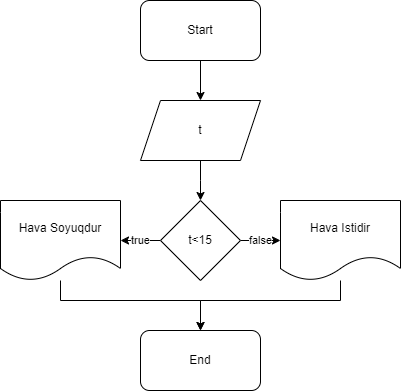

The diagram above was exported from draw.io. Its source (the exported page's mxGraphModel, read from the mxfile embedded in the PNG):
<mxGraphModel dx="1830" dy="973" grid="1" gridSize="10" guides="1" tooltips="1" connect="1" arrows="1" fold="1" page="1" pageScale="1" pageWidth="850" pageHeight="1100" math="0" shadow="0">
  <root>
    <mxCell id="0" />
    <mxCell id="1" parent="0" />
    <mxCell id="GhLBUpZaT2xCLt4MGOn7-3" value="" style="edgeStyle=orthogonalEdgeStyle;rounded=0;orthogonalLoop=1;jettySize=auto;html=1;" parent="1" source="GhLBUpZaT2xCLt4MGOn7-1" target="GhLBUpZaT2xCLt4MGOn7-2" edge="1">
      <mxGeometry relative="1" as="geometry" />
    </mxCell>
    <mxCell id="GhLBUpZaT2xCLt4MGOn7-1" value="Start" style="rounded=1;whiteSpace=wrap;html=1;" parent="1" vertex="1">
      <mxGeometry x="340" y="140" width="120" height="60" as="geometry" />
    </mxCell>
    <mxCell id="GhLBUpZaT2xCLt4MGOn7-7" value="" style="edgeStyle=orthogonalEdgeStyle;rounded=0;orthogonalLoop=1;jettySize=auto;html=1;" parent="1" source="GhLBUpZaT2xCLt4MGOn7-2" edge="1">
      <mxGeometry relative="1" as="geometry">
        <mxPoint x="400" y="340.0000000000001" as="targetPoint" />
        <Array as="points">
          <mxPoint x="400" y="320" />
          <mxPoint x="400" y="320" />
        </Array>
      </mxGeometry>
    </mxCell>
    <mxCell id="GhLBUpZaT2xCLt4MGOn7-2" value="t" style="shape=parallelogram;perimeter=parallelogramPerimeter;whiteSpace=wrap;html=1;fixedSize=1;" parent="1" vertex="1">
      <mxGeometry x="340" y="240" width="120" height="60" as="geometry" />
    </mxCell>
    <mxCell id="OMw5bCWRvYykKvkr49g8-14" value="true" style="edgeStyle=orthogonalEdgeStyle;rounded=0;orthogonalLoop=1;jettySize=auto;html=1;" parent="1" source="OMw5bCWRvYykKvkr49g8-11" target="OMw5bCWRvYykKvkr49g8-12" edge="1">
      <mxGeometry relative="1" as="geometry" />
    </mxCell>
    <mxCell id="OMw5bCWRvYykKvkr49g8-15" value="false" style="edgeStyle=orthogonalEdgeStyle;rounded=0;orthogonalLoop=1;jettySize=auto;html=1;" parent="1" source="OMw5bCWRvYykKvkr49g8-11" target="OMw5bCWRvYykKvkr49g8-13" edge="1">
      <mxGeometry relative="1" as="geometry" />
    </mxCell>
    <mxCell id="OMw5bCWRvYykKvkr49g8-11" value="t&amp;lt;15" style="rhombus;whiteSpace=wrap;html=1;" parent="1" vertex="1">
      <mxGeometry x="360" y="340" width="80" height="80" as="geometry" />
    </mxCell>
    <mxCell id="OMw5bCWRvYykKvkr49g8-18" style="edgeStyle=orthogonalEdgeStyle;rounded=0;orthogonalLoop=1;jettySize=auto;html=1;entryX=0.5;entryY=0;entryDx=0;entryDy=0;" parent="1" source="OMw5bCWRvYykKvkr49g8-12" target="OMw5bCWRvYykKvkr49g8-16" edge="1">
      <mxGeometry relative="1" as="geometry">
        <Array as="points">
          <mxPoint x="260" y="440" />
          <mxPoint x="400" y="440" />
        </Array>
      </mxGeometry>
    </mxCell>
    <mxCell id="OMw5bCWRvYykKvkr49g8-12" value="Hava Soyuqdur" style="shape=document;whiteSpace=wrap;html=1;boundedLbl=1;" parent="1" vertex="1">
      <mxGeometry x="200" y="340" width="120" height="80" as="geometry" />
    </mxCell>
    <mxCell id="OMw5bCWRvYykKvkr49g8-17" style="edgeStyle=orthogonalEdgeStyle;rounded=0;orthogonalLoop=1;jettySize=auto;html=1;entryX=0.5;entryY=0;entryDx=0;entryDy=0;" parent="1" source="OMw5bCWRvYykKvkr49g8-13" target="OMw5bCWRvYykKvkr49g8-16" edge="1">
      <mxGeometry relative="1" as="geometry">
        <Array as="points">
          <mxPoint x="540" y="440" />
          <mxPoint x="400" y="440" />
        </Array>
      </mxGeometry>
    </mxCell>
    <mxCell id="OMw5bCWRvYykKvkr49g8-13" value="Hava Istidir" style="shape=document;whiteSpace=wrap;html=1;boundedLbl=1;" parent="1" vertex="1">
      <mxGeometry x="480" y="340" width="120" height="80" as="geometry" />
    </mxCell>
    <mxCell id="OMw5bCWRvYykKvkr49g8-16" value="End" style="rounded=1;whiteSpace=wrap;html=1;" parent="1" vertex="1">
      <mxGeometry x="340" y="470" width="120" height="60" as="geometry" />
    </mxCell>
  </root>
</mxGraphModel>